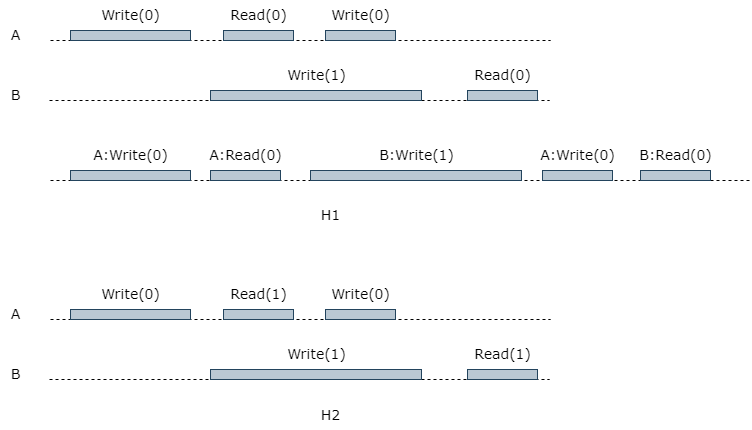

The diagram above was exported from draw.io. Its source (the exported page's mxGraphModel, read from the mxfile embedded in the PNG):
<mxGraphModel dx="1114" dy="639" grid="1" gridSize="10" guides="1" tooltips="1" connect="1" arrows="1" fold="1" page="1" pageScale="1" pageWidth="827" pageHeight="1169" math="0" shadow="0">
  <root>
    <mxCell id="0" />
    <mxCell id="1" parent="0" />
    <mxCell id="a39HrXBsOZiON1PYHKn7-1" value="" style="endArrow=none;dashed=1;html=1;rounded=0;" edge="1" parent="1">
      <mxGeometry width="50" height="50" relative="1" as="geometry">
        <mxPoint x="200" y="200" as="sourcePoint" />
        <mxPoint x="700" y="200" as="targetPoint" />
      </mxGeometry>
    </mxCell>
    <mxCell id="a39HrXBsOZiON1PYHKn7-2" value="" style="rounded=0;whiteSpace=wrap;html=1;fillColor=#bac8d3;strokeColor=#23445d;" vertex="1" parent="1">
      <mxGeometry x="220" y="190" width="120" height="10" as="geometry" />
    </mxCell>
    <mxCell id="a39HrXBsOZiON1PYHKn7-4" value="" style="rounded=0;whiteSpace=wrap;html=1;fillColor=#bac8d3;strokeColor=#23445d;" vertex="1" parent="1">
      <mxGeometry x="373" y="190" width="70" height="10" as="geometry" />
    </mxCell>
    <mxCell id="a39HrXBsOZiON1PYHKn7-5" value="" style="rounded=0;whiteSpace=wrap;html=1;fillColor=#bac8d3;strokeColor=#23445d;" vertex="1" parent="1">
      <mxGeometry x="475" y="190" width="70" height="10" as="geometry" />
    </mxCell>
    <mxCell id="a39HrXBsOZiON1PYHKn7-6" value="" style="endArrow=none;dashed=1;html=1;rounded=0;" edge="1" parent="1">
      <mxGeometry width="50" height="50" relative="1" as="geometry">
        <mxPoint x="199" y="260" as="sourcePoint" />
        <mxPoint x="699" y="260" as="targetPoint" />
      </mxGeometry>
    </mxCell>
    <mxCell id="a39HrXBsOZiON1PYHKn7-7" value="" style="rounded=0;whiteSpace=wrap;html=1;fillColor=#bac8d3;strokeColor=#23445d;" vertex="1" parent="1">
      <mxGeometry x="360" y="250" width="211" height="10" as="geometry" />
    </mxCell>
    <mxCell id="a39HrXBsOZiON1PYHKn7-9" value="" style="rounded=0;whiteSpace=wrap;html=1;fillColor=#bac8d3;strokeColor=#23445d;" vertex="1" parent="1">
      <mxGeometry x="617" y="250" width="70" height="10" as="geometry" />
    </mxCell>
    <mxCell id="a39HrXBsOZiON1PYHKn7-11" value="&lt;font style=&quot;font-size: 14px;&quot; face=&quot;Verdana&quot;&gt;Write(0)&lt;/font&gt;" style="text;html=1;align=center;verticalAlign=middle;resizable=0;points=[];autosize=1;strokeColor=none;fillColor=none;" vertex="1" parent="1">
      <mxGeometry x="240" y="160" width="80" height="30" as="geometry" />
    </mxCell>
    <mxCell id="a39HrXBsOZiON1PYHKn7-12" value="&lt;font style=&quot;font-size: 14px;&quot; face=&quot;Verdana&quot;&gt;Read(0)&lt;/font&gt;" style="text;html=1;align=center;verticalAlign=middle;resizable=0;points=[];autosize=1;strokeColor=none;fillColor=none;" vertex="1" parent="1">
      <mxGeometry x="368" y="160" width="80" height="30" as="geometry" />
    </mxCell>
    <mxCell id="a39HrXBsOZiON1PYHKn7-13" value="&lt;font style=&quot;font-size: 14px;&quot; face=&quot;Verdana&quot;&gt;Write(0)&lt;/font&gt;" style="text;html=1;align=center;verticalAlign=middle;resizable=0;points=[];autosize=1;strokeColor=none;fillColor=none;" vertex="1" parent="1">
      <mxGeometry x="470" y="160" width="80" height="30" as="geometry" />
    </mxCell>
    <mxCell id="a39HrXBsOZiON1PYHKn7-14" value="&lt;font style=&quot;font-size: 14px;&quot; face=&quot;Verdana&quot;&gt;Write(1)&lt;/font&gt;" style="text;html=1;align=center;verticalAlign=middle;resizable=0;points=[];autosize=1;strokeColor=none;fillColor=none;" vertex="1" parent="1">
      <mxGeometry x="425.5" y="220" width="80" height="30" as="geometry" />
    </mxCell>
    <mxCell id="a39HrXBsOZiON1PYHKn7-15" value="&lt;font style=&quot;font-size: 14px;&quot; face=&quot;Verdana&quot;&gt;Read(0)&lt;/font&gt;" style="text;html=1;align=center;verticalAlign=middle;resizable=0;points=[];autosize=1;strokeColor=none;fillColor=none;" vertex="1" parent="1">
      <mxGeometry x="612" y="220" width="80" height="30" as="geometry" />
    </mxCell>
    <mxCell id="a39HrXBsOZiON1PYHKn7-16" value="&lt;font style=&quot;font-size: 14px;&quot; face=&quot;Verdana&quot;&gt;A&lt;/font&gt;" style="text;html=1;align=center;verticalAlign=middle;resizable=0;points=[];autosize=1;strokeColor=none;fillColor=none;" vertex="1" parent="1">
      <mxGeometry x="150" y="180" width="30" height="30" as="geometry" />
    </mxCell>
    <mxCell id="a39HrXBsOZiON1PYHKn7-17" value="&lt;font style=&quot;font-size: 14px;&quot; face=&quot;Verdana&quot;&gt;B&lt;/font&gt;" style="text;html=1;align=center;verticalAlign=middle;resizable=0;points=[];autosize=1;strokeColor=none;fillColor=none;" vertex="1" parent="1">
      <mxGeometry x="150" y="240" width="30" height="30" as="geometry" />
    </mxCell>
    <mxCell id="a39HrXBsOZiON1PYHKn7-18" value="" style="endArrow=none;dashed=1;html=1;rounded=0;" edge="1" parent="1">
      <mxGeometry width="50" height="50" relative="1" as="geometry">
        <mxPoint x="200" y="340" as="sourcePoint" />
        <mxPoint x="900" y="340" as="targetPoint" />
      </mxGeometry>
    </mxCell>
    <mxCell id="a39HrXBsOZiON1PYHKn7-19" value="" style="rounded=0;whiteSpace=wrap;html=1;fillColor=#bac8d3;strokeColor=#23445d;" vertex="1" parent="1">
      <mxGeometry x="220" y="330" width="120" height="10" as="geometry" />
    </mxCell>
    <mxCell id="a39HrXBsOZiON1PYHKn7-21" value="" style="rounded=0;whiteSpace=wrap;html=1;fillColor=#bac8d3;strokeColor=#23445d;" vertex="1" parent="1">
      <mxGeometry x="360" y="330" width="70" height="10" as="geometry" />
    </mxCell>
    <mxCell id="a39HrXBsOZiON1PYHKn7-22" value="&lt;font style=&quot;font-size: 14px;&quot; face=&quot;Verdana&quot;&gt;A:Write(0)&lt;/font&gt;" style="text;html=1;align=center;verticalAlign=middle;resizable=0;points=[];autosize=1;strokeColor=none;fillColor=none;" vertex="1" parent="1">
      <mxGeometry x="230" y="300" width="100" height="30" as="geometry" />
    </mxCell>
    <mxCell id="a39HrXBsOZiON1PYHKn7-23" value="&lt;font style=&quot;font-size: 14px;&quot; face=&quot;Verdana&quot;&gt;A:Read(0)&lt;/font&gt;" style="text;html=1;align=center;verticalAlign=middle;resizable=0;points=[];autosize=1;strokeColor=none;fillColor=none;" vertex="1" parent="1">
      <mxGeometry x="345" y="300" width="100" height="30" as="geometry" />
    </mxCell>
    <mxCell id="a39HrXBsOZiON1PYHKn7-25" value="" style="rounded=0;whiteSpace=wrap;html=1;fillColor=#bac8d3;strokeColor=#23445d;" vertex="1" parent="1">
      <mxGeometry x="460" y="330" width="211" height="10" as="geometry" />
    </mxCell>
    <mxCell id="a39HrXBsOZiON1PYHKn7-26" value="&lt;font style=&quot;font-size: 14px;&quot; face=&quot;Verdana&quot;&gt;B:Write(1)&lt;/font&gt;" style="text;html=1;align=center;verticalAlign=middle;resizable=0;points=[];autosize=1;strokeColor=none;fillColor=none;" vertex="1" parent="1">
      <mxGeometry x="515.5" y="300" width="100" height="30" as="geometry" />
    </mxCell>
    <mxCell id="a39HrXBsOZiON1PYHKn7-27" value="" style="rounded=0;whiteSpace=wrap;html=1;fillColor=#bac8d3;strokeColor=#23445d;" vertex="1" parent="1">
      <mxGeometry x="692" y="330" width="70" height="10" as="geometry" />
    </mxCell>
    <mxCell id="a39HrXBsOZiON1PYHKn7-28" value="&lt;font style=&quot;font-size: 14px;&quot; face=&quot;Verdana&quot;&gt;A:Write(0)&lt;/font&gt;" style="text;html=1;align=center;verticalAlign=middle;resizable=0;points=[];autosize=1;strokeColor=none;fillColor=none;" vertex="1" parent="1">
      <mxGeometry x="677" y="300" width="100" height="30" as="geometry" />
    </mxCell>
    <mxCell id="a39HrXBsOZiON1PYHKn7-29" value="" style="rounded=0;whiteSpace=wrap;html=1;fillColor=#bac8d3;strokeColor=#23445d;" vertex="1" parent="1">
      <mxGeometry x="790" y="330" width="70" height="10" as="geometry" />
    </mxCell>
    <mxCell id="a39HrXBsOZiON1PYHKn7-30" value="&lt;font style=&quot;font-size: 14px;&quot; face=&quot;Verdana&quot;&gt;B:Read(0)&lt;/font&gt;" style="text;html=1;align=center;verticalAlign=middle;resizable=0;points=[];autosize=1;strokeColor=none;fillColor=none;" vertex="1" parent="1">
      <mxGeometry x="775" y="300" width="100" height="30" as="geometry" />
    </mxCell>
    <mxCell id="a39HrXBsOZiON1PYHKn7-31" value="&lt;font style=&quot;font-size: 14px;&quot; face=&quot;Verdana&quot;&gt;H1&lt;/font&gt;" style="text;html=1;align=center;verticalAlign=middle;resizable=0;points=[];autosize=1;strokeColor=none;fillColor=none;" vertex="1" parent="1">
      <mxGeometry x="460" y="360" width="40" height="30" as="geometry" />
    </mxCell>
    <mxCell id="a39HrXBsOZiON1PYHKn7-32" value="" style="endArrow=none;dashed=1;html=1;rounded=0;" edge="1" parent="1">
      <mxGeometry width="50" height="50" relative="1" as="geometry">
        <mxPoint x="200" y="479" as="sourcePoint" />
        <mxPoint x="700" y="479" as="targetPoint" />
      </mxGeometry>
    </mxCell>
    <mxCell id="a39HrXBsOZiON1PYHKn7-33" value="" style="rounded=0;whiteSpace=wrap;html=1;fillColor=#bac8d3;strokeColor=#23445d;" vertex="1" parent="1">
      <mxGeometry x="220" y="469" width="120" height="10" as="geometry" />
    </mxCell>
    <mxCell id="a39HrXBsOZiON1PYHKn7-34" value="" style="rounded=0;whiteSpace=wrap;html=1;fillColor=#bac8d3;strokeColor=#23445d;" vertex="1" parent="1">
      <mxGeometry x="373" y="469" width="70" height="10" as="geometry" />
    </mxCell>
    <mxCell id="a39HrXBsOZiON1PYHKn7-35" value="" style="rounded=0;whiteSpace=wrap;html=1;fillColor=#bac8d3;strokeColor=#23445d;" vertex="1" parent="1">
      <mxGeometry x="475" y="469" width="70" height="10" as="geometry" />
    </mxCell>
    <mxCell id="a39HrXBsOZiON1PYHKn7-36" value="" style="endArrow=none;dashed=1;html=1;rounded=0;" edge="1" parent="1">
      <mxGeometry width="50" height="50" relative="1" as="geometry">
        <mxPoint x="199" y="539" as="sourcePoint" />
        <mxPoint x="699" y="539" as="targetPoint" />
      </mxGeometry>
    </mxCell>
    <mxCell id="a39HrXBsOZiON1PYHKn7-37" value="" style="rounded=0;whiteSpace=wrap;html=1;fillColor=#bac8d3;strokeColor=#23445d;" vertex="1" parent="1">
      <mxGeometry x="360" y="529" width="211" height="10" as="geometry" />
    </mxCell>
    <mxCell id="a39HrXBsOZiON1PYHKn7-38" value="" style="rounded=0;whiteSpace=wrap;html=1;fillColor=#bac8d3;strokeColor=#23445d;" vertex="1" parent="1">
      <mxGeometry x="617" y="529" width="70" height="10" as="geometry" />
    </mxCell>
    <mxCell id="a39HrXBsOZiON1PYHKn7-39" value="&lt;font style=&quot;font-size: 14px;&quot; face=&quot;Verdana&quot;&gt;Write(0)&lt;/font&gt;" style="text;html=1;align=center;verticalAlign=middle;resizable=0;points=[];autosize=1;strokeColor=none;fillColor=none;" vertex="1" parent="1">
      <mxGeometry x="240" y="439" width="80" height="30" as="geometry" />
    </mxCell>
    <mxCell id="a39HrXBsOZiON1PYHKn7-40" value="&lt;font style=&quot;font-size: 14px;&quot; face=&quot;Verdana&quot;&gt;Read(1)&lt;/font&gt;" style="text;html=1;align=center;verticalAlign=middle;resizable=0;points=[];autosize=1;strokeColor=none;fillColor=none;" vertex="1" parent="1">
      <mxGeometry x="368" y="439" width="80" height="30" as="geometry" />
    </mxCell>
    <mxCell id="a39HrXBsOZiON1PYHKn7-41" value="&lt;font style=&quot;font-size: 14px;&quot; face=&quot;Verdana&quot;&gt;Write(0)&lt;/font&gt;" style="text;html=1;align=center;verticalAlign=middle;resizable=0;points=[];autosize=1;strokeColor=none;fillColor=none;" vertex="1" parent="1">
      <mxGeometry x="470" y="439" width="80" height="30" as="geometry" />
    </mxCell>
    <mxCell id="a39HrXBsOZiON1PYHKn7-42" value="&lt;font style=&quot;font-size: 14px;&quot; face=&quot;Verdana&quot;&gt;Write(1)&lt;/font&gt;" style="text;html=1;align=center;verticalAlign=middle;resizable=0;points=[];autosize=1;strokeColor=none;fillColor=none;" vertex="1" parent="1">
      <mxGeometry x="425.5" y="499" width="80" height="30" as="geometry" />
    </mxCell>
    <mxCell id="a39HrXBsOZiON1PYHKn7-43" value="&lt;font style=&quot;font-size: 14px;&quot; face=&quot;Verdana&quot;&gt;Read(1)&lt;/font&gt;" style="text;html=1;align=center;verticalAlign=middle;resizable=0;points=[];autosize=1;strokeColor=none;fillColor=none;" vertex="1" parent="1">
      <mxGeometry x="612" y="499" width="80" height="30" as="geometry" />
    </mxCell>
    <mxCell id="a39HrXBsOZiON1PYHKn7-44" value="&lt;font style=&quot;font-size: 14px;&quot; face=&quot;Verdana&quot;&gt;A&lt;/font&gt;" style="text;html=1;align=center;verticalAlign=middle;resizable=0;points=[];autosize=1;strokeColor=none;fillColor=none;" vertex="1" parent="1">
      <mxGeometry x="150" y="459" width="30" height="30" as="geometry" />
    </mxCell>
    <mxCell id="a39HrXBsOZiON1PYHKn7-45" value="&lt;font style=&quot;font-size: 14px;&quot; face=&quot;Verdana&quot;&gt;B&lt;/font&gt;" style="text;html=1;align=center;verticalAlign=middle;resizable=0;points=[];autosize=1;strokeColor=none;fillColor=none;" vertex="1" parent="1">
      <mxGeometry x="150" y="519" width="30" height="30" as="geometry" />
    </mxCell>
    <mxCell id="a39HrXBsOZiON1PYHKn7-46" value="&lt;font style=&quot;font-size: 14px;&quot; face=&quot;Verdana&quot;&gt;H2&lt;/font&gt;" style="text;html=1;align=center;verticalAlign=middle;resizable=0;points=[];autosize=1;strokeColor=none;fillColor=none;" vertex="1" parent="1">
      <mxGeometry x="460" y="560" width="40" height="30" as="geometry" />
    </mxCell>
  </root>
</mxGraphModel>